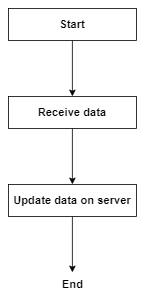

The diagram above was exported from draw.io. Its source (the exported page's mxGraphModel, read from the mxfile embedded in the PNG):
<mxGraphModel dx="1354" dy="565" grid="1" gridSize="10" guides="1" tooltips="1" connect="1" arrows="1" fold="1" page="1" pageScale="1" pageWidth="850" pageHeight="1100" math="0" shadow="0">
  <root>
    <mxCell id="0" />
    <mxCell id="1" parent="0" />
    <mxCell id="YuH3aPUFwspdo_D4CmGD-4" style="edgeStyle=orthogonalEdgeStyle;rounded=0;orthogonalLoop=1;jettySize=auto;html=1;entryX=0.5;entryY=0;entryDx=0;entryDy=0;" edge="1" parent="1" source="YuH3aPUFwspdo_D4CmGD-1" target="YuH3aPUFwspdo_D4CmGD-2">
      <mxGeometry relative="1" as="geometry" />
    </mxCell>
    <mxCell id="YuH3aPUFwspdo_D4CmGD-1" value="&lt;font style=&quot;font-size: 14px;&quot;&gt;&lt;b&gt;Start&lt;/b&gt;&lt;/font&gt;" style="rounded=0;whiteSpace=wrap;html=1;" vertex="1" parent="1">
      <mxGeometry x="320" y="70" width="160" height="40" as="geometry" />
    </mxCell>
    <mxCell id="YuH3aPUFwspdo_D4CmGD-5" style="edgeStyle=orthogonalEdgeStyle;rounded=0;orthogonalLoop=1;jettySize=auto;html=1;entryX=0.5;entryY=0;entryDx=0;entryDy=0;" edge="1" parent="1" source="YuH3aPUFwspdo_D4CmGD-2" target="YuH3aPUFwspdo_D4CmGD-3">
      <mxGeometry relative="1" as="geometry" />
    </mxCell>
    <mxCell id="YuH3aPUFwspdo_D4CmGD-2" value="&lt;font style=&quot;font-size: 14px;&quot;&gt;&lt;b&gt;Receive data&lt;/b&gt;&lt;/font&gt;" style="rounded=0;whiteSpace=wrap;html=1;" vertex="1" parent="1">
      <mxGeometry x="320" y="180" width="160" height="40" as="geometry" />
    </mxCell>
    <mxCell id="YuH3aPUFwspdo_D4CmGD-6" style="edgeStyle=orthogonalEdgeStyle;rounded=0;orthogonalLoop=1;jettySize=auto;html=1;" edge="1" parent="1" source="YuH3aPUFwspdo_D4CmGD-3">
      <mxGeometry relative="1" as="geometry">
        <mxPoint x="400" y="400" as="targetPoint" />
      </mxGeometry>
    </mxCell>
    <mxCell id="YuH3aPUFwspdo_D4CmGD-3" value="&lt;font style=&quot;font-size: 14px;&quot;&gt;&lt;b&gt;Update data on server&lt;/b&gt;&lt;/font&gt;" style="rounded=0;whiteSpace=wrap;html=1;" vertex="1" parent="1">
      <mxGeometry x="320" y="290" width="160" height="40" as="geometry" />
    </mxCell>
    <mxCell id="YuH3aPUFwspdo_D4CmGD-8" value="&lt;b&gt;&lt;font style=&quot;font-size: 14px;&quot;&gt;End&lt;/font&gt;&lt;/b&gt;" style="text;html=1;align=center;verticalAlign=middle;resizable=0;points=[];autosize=1;strokeColor=none;fillColor=none;" vertex="1" parent="1">
      <mxGeometry x="375" y="400" width="50" height="30" as="geometry" />
    </mxCell>
  </root>
</mxGraphModel>